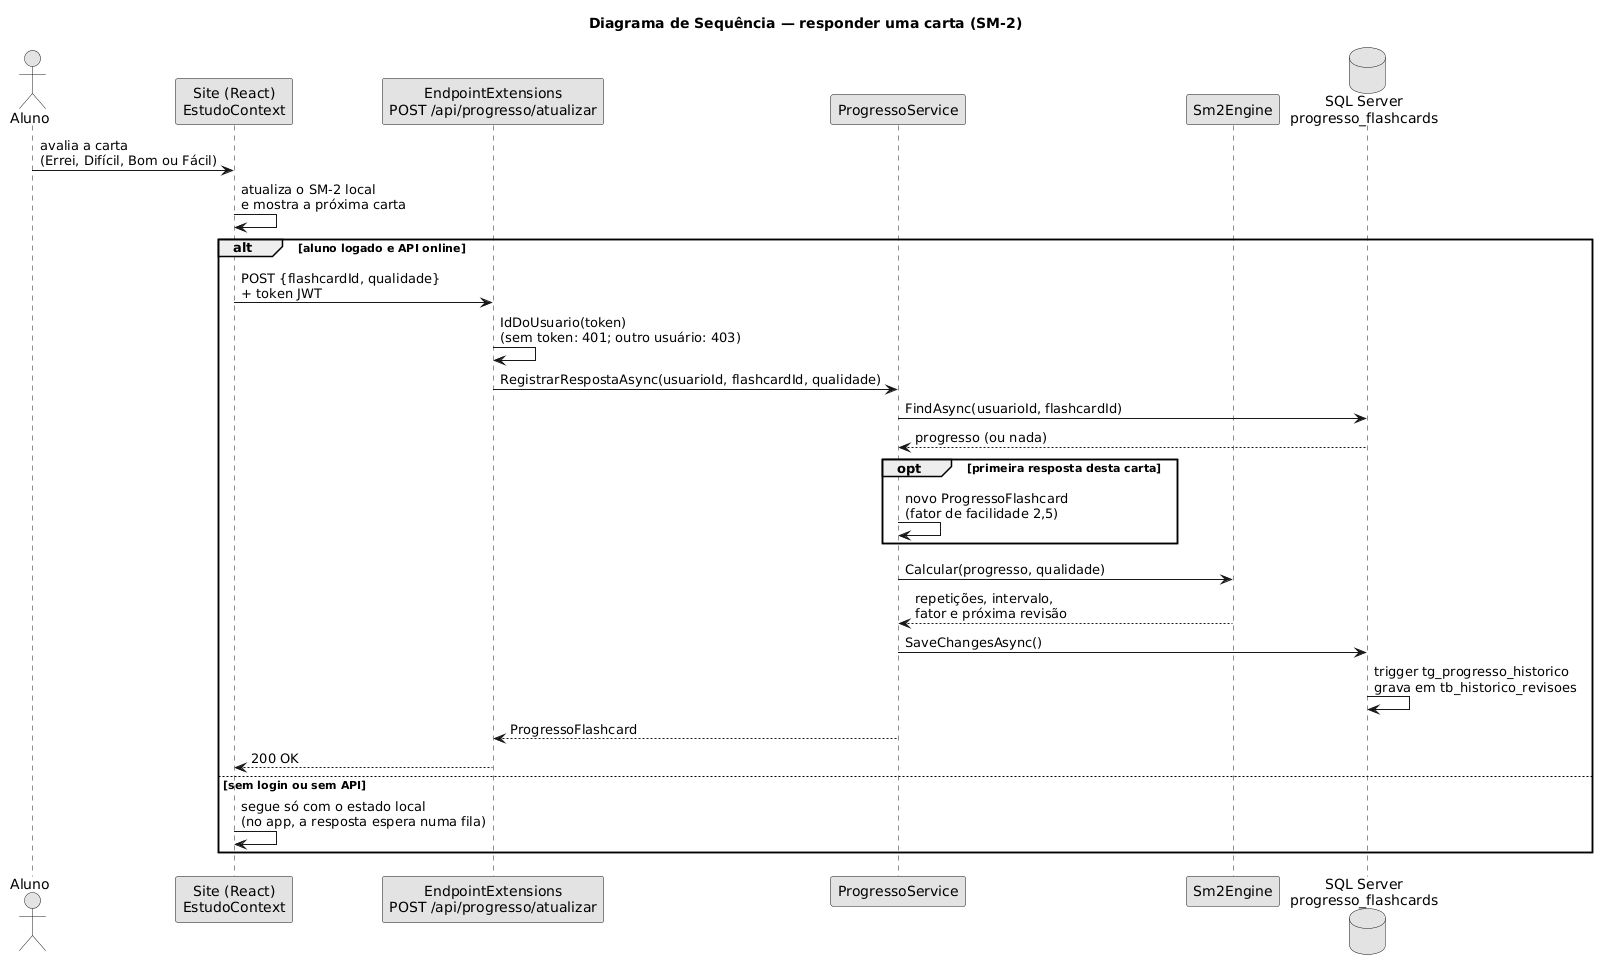

The diagram above was rendered by PlantUML. Its source (embedded in the PNG):
@startuml
' Diagrama de Sequência — o aluno responde uma carta e o SM-2 agenda a próxima revisão
' Fonte: sistema/apps/react-web/src/context/EstudoContext.jsx (responder)
'        sistema/apps/api/Endpoints/EndpointExtensions.cs (POST /api/progresso/atualizar)
'        sistema/apps/api/Services/ProgressoService.cs e Sm2Engine.cs
'        trigger tg_progresso_historico (migration ObjetosDoBanco)
skinparam monochrome true
skinparam shadowing false
skinparam defaultFontName Arial
skinparam sequenceMessageAlign left

title Diagrama de Sequência — responder uma carta (SM-2)

actor Aluno
participant "Site (React)\nEstudoContext" as Site
participant "EndpointExtensions\nPOST /api/progresso/atualizar" as Rota
participant "ProgressoService" as Servico
participant "Sm2Engine" as Sm2
database "SQL Server\nprogresso_flashcards" as Banco

Aluno -> Site : avalia a carta\n(Errei, Difícil, Bom ou Fácil)
Site -> Site : atualiza o SM-2 local\ne mostra a próxima carta

alt aluno logado e API online
  Site -> Rota : POST {flashcardId, qualidade}\n+ token JWT
  Rota -> Rota : IdDoUsuario(token)\n(sem token: 401; outro usuário: 403)
  Rota -> Servico : RegistrarRespostaAsync(usuarioId, flashcardId, qualidade)
  Servico -> Banco : FindAsync(usuarioId, flashcardId)
  Banco --> Servico : progresso (ou nada)
  opt primeira resposta desta carta
    Servico -> Servico : novo ProgressoFlashcard\n(fator de facilidade 2,5)
  end
  Servico -> Sm2 : Calcular(progresso, qualidade)
  Sm2 --> Servico : repetições, intervalo,\nfator e próxima revisão
  Servico -> Banco : SaveChangesAsync()
  Banco -> Banco : trigger tg_progresso_historico\ngrava em tb_historico_revisoes
  Servico --> Rota : ProgressoFlashcard
  Rota --> Site : 200 OK
else sem login ou sem API
  Site -> Site : segue só com o estado local\n(no app, a resposta espera numa fila)
end
@enduml